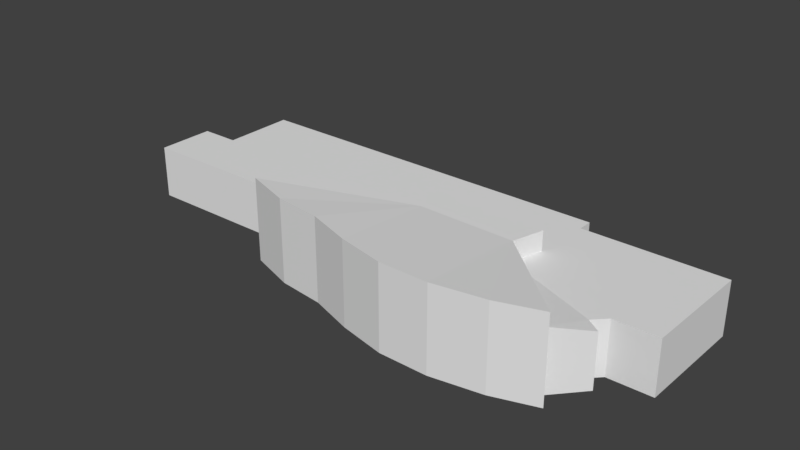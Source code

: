 # Source: Kirjasto2.blend  (saved by Blender 2.79.0; exported with 4.5.12 LTS)
import bpy
from mathutils import Matrix  # noqa: F401  (used for matrix-valued properties, if any)

bpy.ops.wm.read_factory_settings(use_empty=True)
scene = bpy.context.scene
scene.name = 'Scene'

# ---- collections
col_collection_1 = bpy.data.collections.new('Collection 1'); scene.collection.children.link(col_collection_1)

# ---- world
world_world = bpy.data.worlds.new('World'); scene.world = world_world
world_world.color = (0.05088, 0.05088, 0.05088)
world_world.use_sun_shadow = False
world_world.sun_shadow_jitter_overblur = 0.0
world_world.cycles.sampling_method = 'MANUAL'

# ---- meshes
me_kirjastomesh = bpy.data.meshes.new('KirjastoMesh')
me_kirjastomesh.from_pydata([(-31.41, -0.5776, 2.899), (-27.38, -0.5697, 2.899), (-27.38, -0.5697, -2.595), (-31.41, -0.5776, -2.595), (-31.41, -6.527, 2.899), (-31.41, -0.5776, 2.899), (-31.41, -0.5776, -2.595), (-31.41, -6.527, -2.595), (-11.11, -6.412, 2.899), (-31.41, -6.527, 2.899), (-31.41, -6.527, -2.595), (-11.11, -6.412, -2.595), (-10.95, -9.024, 2.899), (-11.11, -6.412, 2.899), (-11.11, -6.412, -2.595), (-10.95, -9.024, -2.595), (21.91, -8.362, 2.899), (18.99, -11.63, 3.738), (18.99, -11.63, -2.595), (18.99, -11.63, -2.595), (21.91, -8.362, -2.595), (21.91, -8.362, 2.899), (20.45, -7.376, 2.899), (21.91, -8.362, 2.899), (21.91, -8.362, -2.595), (20.45, -7.376, -2.595), (21.68, -6.136, 2.899), (20.45, -7.376, 2.899), (20.45, -7.376, -2.595), (21.68, -6.136, -2.595), (26.1, -6.09, 2.899), (21.68, -6.136, 2.899), (21.68, -6.136, -2.595), (26.1, -6.09, -2.595), (26.27, 5.486, 2.899), (26.1, -6.09, 2.899), (26.1, -6.09, -2.595), (26.27, 5.486, -2.595), (11.78, 5.517, 2.899), (26.27, 5.486, 2.899), (26.27, 5.486, -2.595), (11.78, 5.517, -2.595), (11.81, 7.03, 2.899), (11.78, 5.517, 2.899), (11.78, 5.517, -2.595), (11.81, 7.03, -2.595), (-27.4, 7.017, 2.899), (11.81, 7.03, 2.899), (11.81, 7.03, -2.595), (-27.38, -0.5697, 2.899), (-27.4, 7.017, 2.899), (-27.4, 7.017, -2.595), (-27.38, -0.5697, -2.595), (18.99, -11.63, 3.738), (21.91, -8.362, 2.899), (20.45, -7.376, 2.899), (20.45, -7.376, 2.899), (10.59, -3.574, 2.899), (18.99, -11.63, 3.738), (-13.46, -10.29, -2.595), (-8.669, -11.9, -2.595), (-8.669, -11.9, 6.035), (-13.46, -10.29, 6.035), (-3.871, -12.46, 6.035), (-8.669, -11.9, 6.035), (-8.669, -11.9, -2.595), (-3.871, -12.46, -2.595), (0.7109, -13.99, 6.035), (-3.871, -12.46, 6.035), (-3.871, -12.46, -2.595), (0.7109, -13.99, -2.595), (5.56, -15.06, 6.035), (0.7109, -13.99, 6.035), (0.7109, -13.99, -2.595), (5.56, -15.06, -2.595), (10.59, -15.11, 6.035), (5.56, -15.06, 6.035), (5.56, -15.06, -2.595), (10.59, -15.11, -2.595), (15.78, -14.23, 6.035), (10.59, -15.11, 6.035), (10.59, -15.11, -2.595), (15.78, -14.23, -2.595), (15.78, -14.23, -2.595), (20.19, -12.78, -2.595), (20.19, -12.78, 6.035), (15.78, -14.23, 6.035), (18.99, -11.63, 3.738), (10.59, -3.574, 2.899), (10.58, -3.569, 4.905), (18.99, -11.63, 3.738), (10.58, -3.569, 4.905), (20.19, -12.78, 6.035), (18.99, -11.63, -2.595), (18.99, -11.63, 3.738), (20.19, -12.78, 6.035), (20.19, -12.78, -2.595), (18.99, -11.63, -2.595), (20.19, -12.78, 6.035), (0.4248, -3.33, 4.905), (-13.46, -10.29, 6.035), (-8.669, -11.9, 6.035), (0.4248, -3.33, 4.905), (-8.669, -11.9, 6.035), (-3.871, -12.46, 6.035), (0.4248, -3.33, 4.905), (-3.871, -12.46, 6.035), (0.7109, -13.99, 6.035), (0.4248, -3.33, 4.905), (0.7109, -13.99, 6.035), (5.56, -15.06, 6.035), (0.4248, -3.33, 4.905), (5.56, -15.06, 6.035), (10.59, -15.11, 6.035), (15.78, -14.23, 6.035), (20.19, -12.78, 6.035), (10.58, -3.569, 4.905), (10.59, -15.11, 6.035), (15.78, -14.23, 6.035), (10.58, -3.569, 4.905), (0.4248, -3.33, 4.905), (10.59, -15.11, 6.035), (10.58, -3.569, 4.905), (0.4248, -3.33, 4.905), (-0.5024, -0.3312, 4.905), (-0.4801, -0.33, 2.899), (0.4232, -3.361, 2.899), (0.4248, -3.33, 4.905), (-0.4801, -0.33, 2.899), (11.48, -0.2954, 4.905), (10.58, -3.569, 4.905), (10.59, -3.574, 2.899), (10.59, -3.574, 2.899), (11.47, -0.2934, 2.899), (11.48, -0.2954, 4.905), (-0.5024, -0.3312, 4.905), (11.48, -0.2954, 4.905), (11.47, -0.2934, 2.899), (11.47, -0.2934, 2.899), (-0.4801, -0.33, 2.899), (-0.5024, -0.3312, 4.905), (0.4248, -3.33, 4.905), (0.4232, -3.361, 2.899), (-10.95, -9.024, 2.899), (-13.46, -10.29, 6.035), (0.4248, -3.33, 4.905), (-10.95, -9.024, 2.899), (-13.46, -10.29, -2.595), (-13.46, -10.29, 6.035), (-10.95, -9.024, 2.899), (-10.95, -9.024, -2.595), (11.48, -0.2954, 4.905), (-0.5024, -0.3312, 4.905), (0.4248, -3.33, 4.905), (10.58, -3.569, 4.905), (21.68, -6.136, 2.899), (26.1, -6.09, 2.899), (26.27, 5.486, 2.899), (11.78, 5.517, 2.899), (11.81, 7.03, 2.899), (-27.4, 7.017, 2.899), (-27.38, -0.5697, 2.899), (-31.41, -0.5776, 2.899), (-31.41, -6.527, 2.899), (-11.11, -6.412, 2.899), (-11.11, -6.412, 2.899), (-10.95, -9.024, 2.899), (0.4232, -3.361, 2.899), (-11.11, -6.412, 2.899), (0.4232, -3.361, 2.899), (-0.4801, -0.33, 2.899), (-27.38, -0.5697, 2.899), (-11.11, -6.412, 2.899), (-0.4801, -0.33, 2.899), (-27.4, 7.017, 2.899), (-27.38, -0.5697, 2.899), (-0.4801, -0.33, 2.899), (11.78, 5.517, 2.899), (-27.4, 7.017, 2.899), (-0.4801, -0.33, 2.899), (11.78, 5.517, 2.899), (-0.4801, -0.33, 2.899), (11.47, -0.2934, 2.899), (21.68, -6.136, 2.899), (11.78, 5.517, 2.899), (11.47, -0.2934, 2.899), (21.68, -6.136, 2.899), (11.47, -0.2934, 2.899), (10.59, -3.574, 2.899), (20.45, -7.376, 2.899), (21.68, -6.136, 2.899), (10.59, -3.574, 2.899), (-29.47, -0.604, -1.295), (-29.19, -0.604, -1.295), (-29.19, 3.044, -1.295), (-29.47, 3.044, -1.295), (-29.47, 3.044, -2.595), (-29.19, 3.044, -2.595), (-27.41, 3.044, -2.595), (-27.41, -0.6038, -1.595), (-27.41, 1.293, -1.595), (-29.19, 1.293, -1.595), (-29.19, -0.604, -1.595), (-29.19, 3.044, -2.595), (-29.47, 3.044, -2.595), (-29.47, 3.044, -1.295), (-29.19, 3.044, -1.295), (-29.47, 3.044, -2.595), (-29.47, -0.604, -2.595), (-29.47, -0.604, -1.295), (-29.47, 3.044, -1.295), (-29.19, 1.293, -1.595), (-29.19, 3.044, -2.595), (-29.19, 3.044, -1.295), (-29.19, -0.604, -1.595), (-29.19, -0.604, -1.295), (-27.41, 3.044, -2.595), (-29.19, 3.044, -2.595), (-29.19, 1.293, -1.595), (-29.19, 1.293, -1.595), (-27.41, 1.293, -1.595), (-27.41, 3.044, -2.595), (11.3, 9.323, -0.0449), (11.3, 9.902, -0.0449), (1.705, 9.902, -0.0449), (1.702, 9.324, -0.0449), (-3.817, 7.14, -2.595), (3.18, 7.139, -1.595), (3.171, 9.324, -1.595), (3.171, 9.324, -1.595), (-3.815, 9.324, -2.595), (-3.817, 7.14, -2.595), (12.83, 5.495, -1.595), (14.56, 5.489, -2.595), (14.58, 9.323, -2.595), (14.58, 9.323, -2.595), (12.83, 9.324, -1.595), (12.83, 5.495, -1.595), (11.77, 7.139, -1.595), (11.81, 5.503, -1.595), (12.83, 5.495, -1.595), (12.83, 9.324, -1.595), (3.18, 7.139, -1.595), (3.171, 9.324, -1.595), (14.58, 9.323, -2.595), (14.58, 9.901, -2.595), (14.58, 9.901, -1.432), (14.58, 9.323, -1.432), (-3.814, 9.903, -2.595), (-3.815, 9.324, -2.595), (-3.815, 9.324, -1.432), (-3.814, 9.903, -1.432), (14.58, 9.323, -1.432), (14.58, 9.901, -1.432), (12.63, 9.902, -1.432), (12.62, 9.323, -1.432), (-3.814, 9.903, -1.432), (-3.815, 9.324, -1.432), (-0.5299, 9.324, -1.432), (-0.5277, 9.902, -1.432), (12.62, 9.323, -0.6395), (12.63, 9.902, -0.6395), (11.3, 9.902, -0.6395), (11.3, 9.323, -0.6395), (-0.5277, 9.902, -0.6395), (-0.5299, 9.324, -0.6395), (1.702, 9.324, -0.6395), (1.705, 9.902, -0.6395), (-0.5277, 9.902, -1.432), (-0.5299, 9.324, -1.432), (-0.5299, 9.324, -0.6395), (-0.5277, 9.902, -0.6395), (12.62, 9.323, -1.432), (12.63, 9.902, -1.432), (12.63, 9.902, -0.6395), (12.62, 9.323, -0.6395), (11.3, 9.323, -0.6395), (11.3, 9.902, -0.6395), (11.3, 9.902, -0.0449), (11.3, 9.323, -0.0449), (11.3, 9.902, -0.6395), (12.63, 9.902, -0.6395), (12.63, 9.902, -1.432), (12.63, 9.902, -1.432), (14.58, 9.901, -1.432), (14.58, 9.901, -2.595), (14.58, 9.901, -2.595), (-3.814, 9.903, -2.595), (-3.814, 9.903, -1.432), (14.58, 9.901, -2.595), (-3.814, 9.903, -1.432), (-0.5277, 9.902, -1.432), (12.63, 9.902, -1.432), (14.58, 9.901, -2.595), (-0.5277, 9.902, -1.432), (-0.5277, 9.902, -1.432), (-0.5277, 9.902, -0.6395), (1.705, 9.902, -0.6395), (12.63, 9.902, -1.432), (-0.5277, 9.902, -1.432), (1.705, 9.902, -0.6395), (11.3, 9.902, -0.6395), (12.63, 9.902, -1.432), (1.705, 9.902, -0.6395), (11.3, 9.902, -0.6395), (1.705, 9.902, -0.6395), (1.705, 9.902, -0.0449), (11.3, 9.902, -0.0449), (1.705, 9.902, -0.6395), (1.702, 9.324, -0.6395), (1.702, 9.324, -0.0449), (1.705, 9.902, -0.0449), (1.702, 9.324, -0.6395), (-0.5299, 9.324, -0.6395), (-0.5299, 9.324, -1.432), (-0.5299, 9.324, -1.432), (-3.815, 9.324, -1.432), (-3.815, 9.324, -2.595), (1.702, 9.324, -0.6395), (-0.5299, 9.324, -1.432), (-3.815, 9.324, -2.595), (12.83, 9.324, -1.595), (14.58, 9.323, -2.595), (14.58, 9.323, -1.432), (3.171, 9.324, -1.595), (12.83, 9.324, -1.595), (14.58, 9.323, -1.432), (-3.815, 9.324, -2.595), (3.171, 9.324, -1.595), (14.58, 9.323, -1.432), (-3.815, 9.324, -2.595), (14.58, 9.323, -1.432), (12.62, 9.323, -1.432), (12.62, 9.323, -1.432), (12.62, 9.323, -0.6395), (11.3, 9.323, -0.6395), (-3.815, 9.324, -2.595), (12.62, 9.323, -1.432), (11.3, 9.323, -0.6395), (1.702, 9.324, -0.6395), (-3.815, 9.324, -2.595), (11.3, 9.323, -0.6395), (1.702, 9.324, -0.6395), (11.3, 9.323, -0.6395), (11.3, 9.323, -0.0449), (1.702, 9.324, -0.0449), (-31.41, -0.5776, -2.595), (-27.38, -0.5697, -2.595), (-31.41, -6.527, -2.595), (-11.11, -6.412, -2.595), (-27.4, 7.017, -2.595), (-13.46, -10.29, -2.595), (-10.95, -9.024, -2.595), (-8.669, -11.9, -2.595), (11.81, 7.03, -2.595), (-3.871, -12.46, -2.595), (0.7109, -13.99, -2.595), (5.56, -15.06, -2.595), (10.59, -15.11, -2.595), (11.78, 5.517, -2.595), (26.27, 5.486, -2.595), (15.78, -14.23, -2.595), (26.1, -6.09, -2.595), (21.68, -6.136, -2.595), (21.91, -8.362, -2.595), (18.99, -11.63, -2.595), (20.45, -7.376, -2.595), (20.19, -12.78, -2.595), (-3.814, 9.903, -2.595), (-3.815, 9.324, -2.595), (-3.649, 7.023, -2.595), (11.81, 7.03, -2.595), (-3.815, 9.324, -2.595), (-3.649, 7.023, -2.595), (-3.817, 7.14, -2.595), (11.81, 7.03, -2.595), (-3.649, 7.023, -2.595), (-27.4, 7.017, -2.595), (-27.4, 7.017, 2.899), (-27.4, 7.017, -2.595), (-3.649, 7.023, -2.595), (11.81, 7.03, -2.595), (-11.11, -6.412, -2.595), (-3.871, -12.46, -2.595), (-8.669, -11.9, -2.595), (-10.95, -9.024, -2.595), (14.58, 9.323, -2.595), (14.56, 5.489, -2.595), (11.78, 5.517, -2.595), (-3.814, 9.903, -2.595), (14.58, 9.901, -2.595)], [], [(0, 1, 2), (2, 3, 0), (4, 5, 6), (6, 7, 4), (8, 9, 10), (10, 11, 8), (12, 13, 14), (14, 15, 12), (16, 17, 18), (19, 20, 21), (22, 23, 24), (24, 25, 22), (26, 27, 28), (28, 29, 26), (30, 31, 32), (32, 33, 30), (34, 35, 36), (36, 37, 34), (38, 39, 40), (40, 41, 38), (42, 43, 44), (44, 45, 42), (46, 47, 48), (375, 376, 377, 378), (49, 50, 51), (51, 52, 49), (53, 54, 55), (56, 57, 58), (59, 60, 61), (61, 62, 59), (63, 64, 65), (65, 66, 63), (67, 68, 69), (69, 70, 67), (71, 72, 73), (73, 74, 71), (75, 76, 77), (77, 78, 75), (79, 80, 81), (81, 82, 79), (83, 84, 85), (85, 86, 83), (87, 88, 89), (90, 91, 92), (93, 94, 95), (96, 97, 98), (99, 100, 101), (102, 103, 104), (105, 106, 107), (108, 109, 110), (111, 112, 113), (114, 115, 116), (117, 118, 119), (120, 121, 122), (123, 124, 125), (126, 127, 128), (129, 130, 131), (132, 133, 134), (135, 136, 137), (138, 139, 140), (141, 142, 143), (144, 145, 146), (147, 148, 149), (150, 147, 149), (151, 152, 153), (153, 154, 151), (155, 156, 157), (155, 157, 158), (158, 159, 160), (161, 162, 163), (161, 163, 164), (165, 166, 167), (168, 169, 170), (171, 172, 173), (174, 175, 176), (177, 178, 179), (180, 181, 182), (183, 184, 185), (186, 187, 188), (189, 190, 191), (192, 193, 194), (194, 195, 192), (196, 197, 198), (199, 200, 201), (201, 202, 199), (203, 204, 205), (205, 206, 203), (207, 208, 209), (209, 210, 207), (211, 212, 213), (214, 211, 213), (214, 213, 215), (216, 217, 218), (219, 220, 221), (222, 223, 224), (224, 225, 222), (226, 227, 228), (229, 230, 231), (232, 233, 234), (235, 236, 237), (238, 239, 240), (238, 240, 241), (242, 238, 241), (242, 241, 243), (244, 245, 246), (246, 247, 244), (248, 249, 250), (250, 251, 248), (252, 253, 254), (254, 255, 252), (256, 257, 258), (258, 259, 256), (260, 261, 262), (262, 263, 260), (264, 265, 266), (266, 267, 264), (268, 269, 270), (270, 271, 268), (272, 273, 274), (274, 275, 272), (276, 277, 278), (278, 279, 276), (280, 281, 282), (283, 284, 285), (286, 287, 288), (289, 290, 291), (292, 293, 294), (295, 296, 297), (298, 299, 300), (301, 302, 303), (304, 305, 306), (304, 306, 307), (308, 309, 310), (310, 311, 308), (312, 313, 314), (315, 316, 317), (318, 319, 320), (321, 322, 323), (324, 325, 326), (327, 328, 329), (330, 331, 332), (333, 334, 335), (336, 337, 338), (339, 340, 341), (342, 343, 344), (342, 344, 345), (346, 347, 348), (349, 348, 347), (347, 350, 349), (379, 380, 381, 382), (351, 352, 353), (382, 383, 384, 385), (349, 354, 355), (355, 354, 356), (357, 356, 354), (358, 357, 354), (354, 359, 358), (359, 360, 361), (362, 363, 360), (364, 365, 366), (367, 361, 365), (358, 359, 361), (365, 361, 366), (361, 360, 366), (366, 360, 363), (386, 387, 388, 381), (386, 381, 389, 390), (368, 354, 369), (370, 371, 372), (369, 373, 374)])
me_kirjastomesh.use_remesh_preserve_volume = False
me_kirjastomesh.use_remesh_preserve_attributes = False
me_kirjastomesh.use_mirror_vertex_groups = False
me_kirjastomesh.update()

# ---- objects
ob_kirjasto = bpy.data.objects.new('Kirjasto', me_kirjastomesh)

# ---- transforms, parenting, visibility, modifiers, constraints
ob_kirjasto.location = (0.0, 0.0, 0.0)
ob_kirjasto.lineart.crease_threshold = 0.0

# ---- collection membership
col_collection_1.objects.link(ob_kirjasto)

# ---- scene / render settings (as saved in the file)
scene.frame_start = 1; scene.frame_end = 250; scene.frame_set(1)
scene.render.engine = 'BLENDER_EEVEE_NEXT'
scene.render.resolution_percentage = 50
scene.render.dither_intensity = 0.0
scene.cycles.use_denoising = False
scene.cycles.samples = 128
scene.cycles.sampling_pattern = 'TABULATED_SOBOL'
scene.cycles.use_adaptive_sampling = False
scene.cycles.use_light_tree = False
scene.cycles.blur_glossy = 0.0
scene.cycles.sample_clamp_indirect = 0.0
scene.view_settings.view_transform = 'Standard'
bpy.context.view_layer.update()

# ---- added for rendering (the .blend has no active camera and no usable light): camera, sun
cam_auto = bpy.data.cameras.new('AutoCamera')
cam_auto.lens = 50.0
cam_auto.sensor_width = 36.0
cam_auto.clip_end = 1030.54
ob_auto_camera = bpy.data.objects.new('AutoCamera', cam_auto)
scene.collection.objects.link(ob_auto_camera)
ob_auto_camera.location = (56.1497, -73.0699, 48.6963)
ob_auto_camera.rotation_euler = (1.09748, -7.21219e-08, 0.694738)
scene.camera = ob_auto_camera
light_auto_sun = bpy.data.lights.new('AutoSun', 'SUN')
light_auto_sun.energy = 3.0
light_auto_sun.angle = 0.0523599
ob_auto_sun = bpy.data.objects.new('AutoSun', light_auto_sun)
scene.collection.objects.link(ob_auto_sun)
ob_auto_sun.rotation_euler = (0.872665, 0.174533, 0.523599)
bpy.context.view_layer.update()

